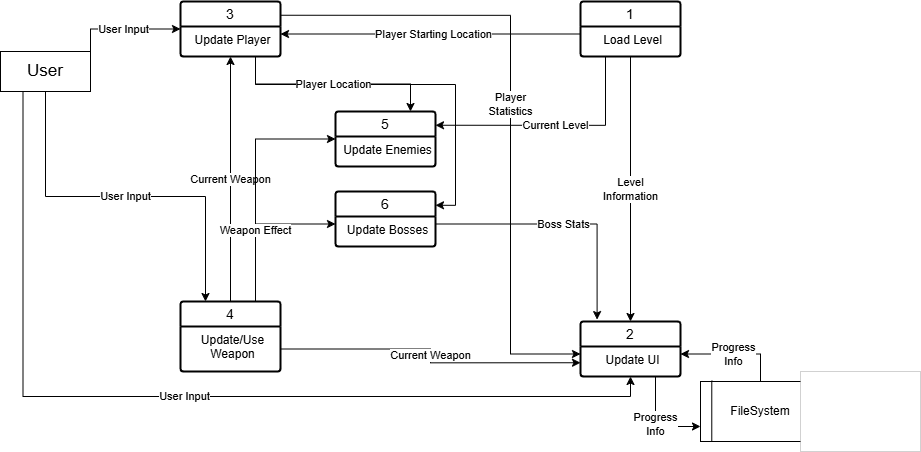

The diagram above was exported from draw.io. Its source (the exported page's mxGraphModel, read from the mxfile embedded in the PNG):
<mxGraphModel dx="662" dy="382" grid="1" gridSize="10" guides="1" tooltips="1" connect="1" arrows="1" fold="1" page="1" pageScale="1" pageWidth="850" pageHeight="1100" math="0" shadow="0">
  <root>
    <mxCell id="0" />
    <mxCell id="1" parent="0" />
    <mxCell id="yZxhQxvFHAR-AuMnY_Uw-11" value="User Input" style="edgeStyle=orthogonalEdgeStyle;rounded=0;orthogonalLoop=1;jettySize=auto;html=1;exitX=1;exitY=0;exitDx=0;exitDy=0;entryX=0;entryY=0.5;entryDx=0;entryDy=0;" edge="1" parent="1" source="yZxhQxvFHAR-AuMnY_Uw-1" target="yZxhQxvFHAR-AuMnY_Uw-3">
      <mxGeometry relative="1" as="geometry" />
    </mxCell>
    <mxCell id="yZxhQxvFHAR-AuMnY_Uw-31" value="User Input" style="edgeStyle=orthogonalEdgeStyle;rounded=0;orthogonalLoop=1;jettySize=auto;html=1;exitX=0.5;exitY=1;exitDx=0;exitDy=0;entryX=0.25;entryY=0;entryDx=0;entryDy=0;" edge="1" parent="1" source="yZxhQxvFHAR-AuMnY_Uw-1" target="yZxhQxvFHAR-AuMnY_Uw-29">
      <mxGeometry relative="1" as="geometry" />
    </mxCell>
    <mxCell id="yZxhQxvFHAR-AuMnY_Uw-32" value="User Input" style="edgeStyle=orthogonalEdgeStyle;rounded=0;orthogonalLoop=1;jettySize=auto;html=1;exitX=0.25;exitY=1;exitDx=0;exitDy=0;entryX=0.5;entryY=1;entryDx=0;entryDy=0;" edge="1" parent="1" source="yZxhQxvFHAR-AuMnY_Uw-1" target="yZxhQxvFHAR-AuMnY_Uw-20">
      <mxGeometry relative="1" as="geometry" />
    </mxCell>
    <mxCell id="yZxhQxvFHAR-AuMnY_Uw-1" value="&lt;font style=&quot;font-size: 17px;&quot;&gt;User&lt;/font&gt;" style="rounded=0;whiteSpace=wrap;html=1;" vertex="1" parent="1">
      <mxGeometry x="40" y="100" width="90" height="40" as="geometry" />
    </mxCell>
    <mxCell id="yZxhQxvFHAR-AuMnY_Uw-39" value="Player&lt;div&gt;Statistics&lt;/div&gt;" style="edgeStyle=orthogonalEdgeStyle;rounded=0;orthogonalLoop=1;jettySize=auto;html=1;exitX=1;exitY=0.25;exitDx=0;exitDy=0;entryX=0;entryY=0.25;entryDx=0;entryDy=0;" edge="1" parent="1" source="yZxhQxvFHAR-AuMnY_Uw-3" target="yZxhQxvFHAR-AuMnY_Uw-20">
      <mxGeometry relative="1" as="geometry">
        <mxPoint x="539.9999999999998" y="390" as="targetPoint" />
        <Array as="points">
          <mxPoint x="550" y="64" />
          <mxPoint x="550" y="403" />
        </Array>
      </mxGeometry>
    </mxCell>
    <mxCell id="yZxhQxvFHAR-AuMnY_Uw-3" value="3" style="swimlane;childLayout=stackLayout;horizontal=1;startSize=25;horizontalStack=0;rounded=1;fontSize=14;fontStyle=0;strokeWidth=2;resizeParent=0;resizeLast=1;shadow=0;dashed=0;align=center;arcSize=4;whiteSpace=wrap;html=1;" vertex="1" parent="1">
      <mxGeometry x="220" y="50" width="100" height="55" as="geometry" />
    </mxCell>
    <mxCell id="yZxhQxvFHAR-AuMnY_Uw-4" value="Update Player" style="align=center;strokeColor=none;fillColor=none;spacingLeft=4;fontSize=12;verticalAlign=top;resizable=0;rotatable=0;part=1;html=1;" vertex="1" parent="yZxhQxvFHAR-AuMnY_Uw-3">
      <mxGeometry y="25" width="100" height="30" as="geometry" />
    </mxCell>
    <mxCell id="yZxhQxvFHAR-AuMnY_Uw-7" value="1" style="swimlane;childLayout=stackLayout;horizontal=1;startSize=25;horizontalStack=0;rounded=1;fontSize=14;fontStyle=0;strokeWidth=2;resizeParent=0;resizeLast=1;shadow=0;dashed=0;align=center;arcSize=4;whiteSpace=wrap;html=1;" vertex="1" parent="1">
      <mxGeometry x="620" y="50" width="100" height="55" as="geometry" />
    </mxCell>
    <mxCell id="yZxhQxvFHAR-AuMnY_Uw-8" value="Load Level" style="align=center;strokeColor=none;fillColor=none;spacingLeft=4;fontSize=12;verticalAlign=top;resizable=0;rotatable=0;part=1;html=1;" vertex="1" parent="yZxhQxvFHAR-AuMnY_Uw-7">
      <mxGeometry y="25" width="100" height="30" as="geometry" />
    </mxCell>
    <mxCell id="yZxhQxvFHAR-AuMnY_Uw-14" value="Player Starting Location" style="edgeStyle=orthogonalEdgeStyle;rounded=0;orthogonalLoop=1;jettySize=auto;html=1;exitX=0;exitY=0;exitDx=0;exitDy=0;entryX=1;entryY=0.25;entryDx=0;entryDy=0;" edge="1" parent="1" source="yZxhQxvFHAR-AuMnY_Uw-8" target="yZxhQxvFHAR-AuMnY_Uw-4">
      <mxGeometry relative="1" as="geometry">
        <Array as="points">
          <mxPoint x="620" y="83" />
        </Array>
      </mxGeometry>
    </mxCell>
    <mxCell id="yZxhQxvFHAR-AuMnY_Uw-15" value="5" style="swimlane;childLayout=stackLayout;horizontal=1;startSize=25;horizontalStack=0;rounded=1;fontSize=14;fontStyle=0;strokeWidth=2;resizeParent=0;resizeLast=1;shadow=0;dashed=0;align=center;arcSize=4;whiteSpace=wrap;html=1;" vertex="1" parent="1">
      <mxGeometry x="375" y="160" width="100" height="55" as="geometry" />
    </mxCell>
    <mxCell id="yZxhQxvFHAR-AuMnY_Uw-16" value="Update Enemies" style="align=center;strokeColor=none;fillColor=none;spacingLeft=4;fontSize=12;verticalAlign=top;resizable=0;rotatable=0;part=1;html=1;" vertex="1" parent="yZxhQxvFHAR-AuMnY_Uw-15">
      <mxGeometry y="25" width="100" height="30" as="geometry" />
    </mxCell>
    <mxCell id="yZxhQxvFHAR-AuMnY_Uw-18" value="Current Level" style="edgeStyle=orthogonalEdgeStyle;rounded=0;orthogonalLoop=1;jettySize=auto;html=1;exitX=0.25;exitY=1;exitDx=0;exitDy=0;entryX=1;entryY=0.25;entryDx=0;entryDy=0;" edge="1" parent="1" source="yZxhQxvFHAR-AuMnY_Uw-8" target="yZxhQxvFHAR-AuMnY_Uw-15">
      <mxGeometry relative="1" as="geometry" />
    </mxCell>
    <mxCell id="yZxhQxvFHAR-AuMnY_Uw-19" value="2" style="swimlane;childLayout=stackLayout;horizontal=1;startSize=25;horizontalStack=0;rounded=1;fontSize=14;fontStyle=0;strokeWidth=2;resizeParent=0;resizeLast=1;shadow=0;dashed=0;align=center;arcSize=4;whiteSpace=wrap;html=1;" vertex="1" parent="1">
      <mxGeometry x="620" y="370" width="100" height="55" as="geometry" />
    </mxCell>
    <mxCell id="yZxhQxvFHAR-AuMnY_Uw-20" value="Update UI" style="align=center;strokeColor=none;fillColor=none;spacingLeft=4;fontSize=12;verticalAlign=top;resizable=0;rotatable=0;part=1;html=1;" vertex="1" parent="yZxhQxvFHAR-AuMnY_Uw-19">
      <mxGeometry y="25" width="100" height="30" as="geometry" />
    </mxCell>
    <mxCell id="yZxhQxvFHAR-AuMnY_Uw-41" value="Progress&lt;div&gt;Info&lt;/div&gt;" style="edgeStyle=orthogonalEdgeStyle;rounded=0;orthogonalLoop=1;jettySize=auto;html=1;exitX=0.5;exitY=0;exitDx=0;exitDy=0;entryX=1;entryY=0.25;entryDx=0;entryDy=0;" edge="1" parent="1" source="yZxhQxvFHAR-AuMnY_Uw-23" target="yZxhQxvFHAR-AuMnY_Uw-20">
      <mxGeometry relative="1" as="geometry" />
    </mxCell>
    <mxCell id="yZxhQxvFHAR-AuMnY_Uw-23" value="FileSystem" style="rounded=0;whiteSpace=wrap;html=1;" vertex="1" parent="1">
      <mxGeometry x="740" y="430" width="120" height="60" as="geometry" />
    </mxCell>
    <mxCell id="yZxhQxvFHAR-AuMnY_Uw-24" value="" style="endArrow=none;html=1;rounded=0;exitX=0.094;exitY=0.997;exitDx=0;exitDy=0;exitPerimeter=0;entryX=0.094;entryY=-0.014;entryDx=0;entryDy=0;entryPerimeter=0;" edge="1" parent="1" source="yZxhQxvFHAR-AuMnY_Uw-23" target="yZxhQxvFHAR-AuMnY_Uw-23">
      <mxGeometry width="50" height="50" relative="1" as="geometry">
        <mxPoint x="380" y="290" as="sourcePoint" />
        <mxPoint x="430" y="240" as="targetPoint" />
      </mxGeometry>
    </mxCell>
    <mxCell id="yZxhQxvFHAR-AuMnY_Uw-25" value="Level&lt;div&gt;Information&lt;/div&gt;" style="edgeStyle=orthogonalEdgeStyle;rounded=0;orthogonalLoop=1;jettySize=auto;html=1;exitX=0.5;exitY=1;exitDx=0;exitDy=0;entryX=0.5;entryY=0;entryDx=0;entryDy=0;" edge="1" parent="1" source="yZxhQxvFHAR-AuMnY_Uw-8" target="yZxhQxvFHAR-AuMnY_Uw-19">
      <mxGeometry relative="1" as="geometry" />
    </mxCell>
    <mxCell id="yZxhQxvFHAR-AuMnY_Uw-26" value="6" style="swimlane;childLayout=stackLayout;horizontal=1;startSize=25;horizontalStack=0;rounded=1;fontSize=14;fontStyle=0;strokeWidth=2;resizeParent=0;resizeLast=1;shadow=0;dashed=0;align=center;arcSize=4;whiteSpace=wrap;html=1;" vertex="1" parent="1">
      <mxGeometry x="375" y="240" width="100" height="55" as="geometry" />
    </mxCell>
    <mxCell id="yZxhQxvFHAR-AuMnY_Uw-27" value="Update Bosses" style="align=center;strokeColor=none;fillColor=none;spacingLeft=4;fontSize=12;verticalAlign=top;resizable=0;rotatable=0;part=1;html=1;" vertex="1" parent="yZxhQxvFHAR-AuMnY_Uw-26">
      <mxGeometry y="25" width="100" height="30" as="geometry" />
    </mxCell>
    <mxCell id="yZxhQxvFHAR-AuMnY_Uw-28" value="Boss Stats" style="edgeStyle=orthogonalEdgeStyle;rounded=0;orthogonalLoop=1;jettySize=auto;html=1;exitX=1;exitY=0.25;exitDx=0;exitDy=0;entryX=0.166;entryY=-0.035;entryDx=0;entryDy=0;entryPerimeter=0;" edge="1" parent="1" source="yZxhQxvFHAR-AuMnY_Uw-27" target="yZxhQxvFHAR-AuMnY_Uw-19">
      <mxGeometry relative="1" as="geometry" />
    </mxCell>
    <mxCell id="yZxhQxvFHAR-AuMnY_Uw-33" value="Current Weapon" style="edgeStyle=orthogonalEdgeStyle;rounded=0;orthogonalLoop=1;jettySize=auto;html=1;exitX=0.5;exitY=0;exitDx=0;exitDy=0;entryX=0.5;entryY=1;entryDx=0;entryDy=0;" edge="1" parent="1" source="yZxhQxvFHAR-AuMnY_Uw-29" target="yZxhQxvFHAR-AuMnY_Uw-4">
      <mxGeometry relative="1" as="geometry" />
    </mxCell>
    <mxCell id="yZxhQxvFHAR-AuMnY_Uw-35" style="edgeStyle=orthogonalEdgeStyle;rounded=0;orthogonalLoop=1;jettySize=auto;html=1;exitX=0.75;exitY=0;exitDx=0;exitDy=0;entryX=0;entryY=0.25;entryDx=0;entryDy=0;" edge="1" parent="1" source="yZxhQxvFHAR-AuMnY_Uw-29" target="yZxhQxvFHAR-AuMnY_Uw-27">
      <mxGeometry relative="1" as="geometry" />
    </mxCell>
    <mxCell id="yZxhQxvFHAR-AuMnY_Uw-29" value="4" style="swimlane;childLayout=stackLayout;horizontal=1;startSize=25;horizontalStack=0;rounded=1;fontSize=14;fontStyle=0;strokeWidth=2;resizeParent=0;resizeLast=1;shadow=0;dashed=0;align=center;arcSize=4;whiteSpace=wrap;html=1;" vertex="1" parent="1">
      <mxGeometry x="220" y="350" width="100" height="70" as="geometry" />
    </mxCell>
    <mxCell id="yZxhQxvFHAR-AuMnY_Uw-30" value="Update/Use&lt;div&gt;Weapon&lt;/div&gt;" style="align=center;strokeColor=none;fillColor=none;spacingLeft=4;fontSize=12;verticalAlign=top;resizable=0;rotatable=0;part=1;html=1;" vertex="1" parent="yZxhQxvFHAR-AuMnY_Uw-29">
      <mxGeometry y="25" width="100" height="45" as="geometry" />
    </mxCell>
    <mxCell id="yZxhQxvFHAR-AuMnY_Uw-34" value="Weapon Effect" style="edgeStyle=orthogonalEdgeStyle;rounded=0;orthogonalLoop=1;jettySize=auto;html=1;exitX=0.75;exitY=0;exitDx=0;exitDy=0;entryX=0;entryY=0.5;entryDx=0;entryDy=0;" edge="1" parent="1" source="yZxhQxvFHAR-AuMnY_Uw-29" target="yZxhQxvFHAR-AuMnY_Uw-15">
      <mxGeometry x="-0.4229" relative="1" as="geometry">
        <Array as="points">
          <mxPoint x="295" y="187" />
        </Array>
        <mxPoint y="-1" as="offset" />
      </mxGeometry>
    </mxCell>
    <mxCell id="yZxhQxvFHAR-AuMnY_Uw-37" style="edgeStyle=orthogonalEdgeStyle;rounded=0;orthogonalLoop=1;jettySize=auto;html=1;exitX=0.75;exitY=1;exitDx=0;exitDy=0;entryX=1;entryY=0.25;entryDx=0;entryDy=0;" edge="1" parent="1" source="yZxhQxvFHAR-AuMnY_Uw-4" target="yZxhQxvFHAR-AuMnY_Uw-26">
      <mxGeometry relative="1" as="geometry">
        <Array as="points">
          <mxPoint x="295" y="133" />
          <mxPoint x="495" y="133" />
          <mxPoint x="495" y="254" />
        </Array>
      </mxGeometry>
    </mxCell>
    <mxCell id="yZxhQxvFHAR-AuMnY_Uw-36" value="Player Location" style="edgeStyle=orthogonalEdgeStyle;rounded=0;orthogonalLoop=1;jettySize=auto;html=1;exitX=0.75;exitY=1;exitDx=0;exitDy=0;entryX=0.75;entryY=0;entryDx=0;entryDy=0;" edge="1" parent="1" source="yZxhQxvFHAR-AuMnY_Uw-4" target="yZxhQxvFHAR-AuMnY_Uw-15">
      <mxGeometry relative="1" as="geometry" />
    </mxCell>
    <mxCell id="yZxhQxvFHAR-AuMnY_Uw-40" value="Progress&lt;div&gt;Info&lt;/div&gt;" style="edgeStyle=orthogonalEdgeStyle;rounded=0;orthogonalLoop=1;jettySize=auto;html=1;exitX=0.75;exitY=1;exitDx=0;exitDy=0;entryX=0;entryY=0.75;entryDx=0;entryDy=0;" edge="1" parent="1" source="yZxhQxvFHAR-AuMnY_Uw-20" target="yZxhQxvFHAR-AuMnY_Uw-23">
      <mxGeometry relative="1" as="geometry" />
    </mxCell>
    <mxCell id="yZxhQxvFHAR-AuMnY_Uw-42" value="Current Weapon" style="edgeStyle=orthogonalEdgeStyle;rounded=0;orthogonalLoop=1;jettySize=auto;html=1;exitX=1;exitY=0.5;exitDx=0;exitDy=0;entryX=0;entryY=0.75;entryDx=0;entryDy=0;" edge="1" parent="1" source="yZxhQxvFHAR-AuMnY_Uw-30" target="yZxhQxvFHAR-AuMnY_Uw-19">
      <mxGeometry relative="1" as="geometry" />
    </mxCell>
    <mxCell id="fxLjgxoH-aVOB8DLu3dD-1" value="" style="rounded=0;whiteSpace=wrap;html=1;strokeWidth=0;" vertex="1" parent="1">
      <mxGeometry x="840" y="420" width="120" height="80" as="geometry" />
    </mxCell>
  </root>
</mxGraphModel>